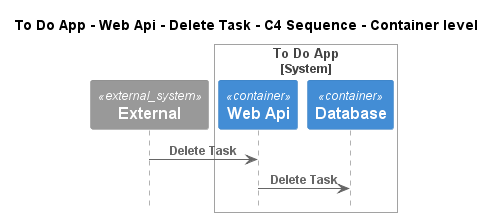

The diagram above was rendered by PlantUML. Its source (embedded in the PNG):
@startuml
!pragma layout smetana
!include ..\..\..\..\..\..\..\.c4s\C4_Sequence.puml

title To Do App - Web Api - Delete Task - C4 Sequence - Container level

System_Ext(C4InterFlow.SoftwareSystems.ExternalSystem, "External", "")

System_Boundary(ToDoAppExample.SoftwareSystems.ToDoApp, "To Do App")
    Container(ToDoAppExample.SoftwareSystems.ToDoApp.Containers.WebApi, "Web Api", "", "")
    Container(ToDoAppExample.SoftwareSystems.ToDoApp.Containers.Database, "Database", "", "")
Boundary_End()

Rel(C4InterFlow.SoftwareSystems.ExternalSystem, ToDoAppExample.SoftwareSystems.ToDoApp.Containers.WebApi, "Delete Task")
Rel(ToDoAppExample.SoftwareSystems.ToDoApp.Containers.WebApi, ToDoAppExample.SoftwareSystems.ToDoApp.Containers.Database, "Delete Task")


@enduml